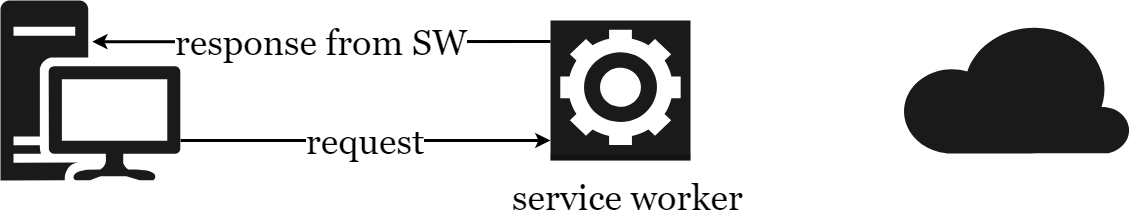

The diagram above was exported from draw.io. Its source (the exported page's mxGraphModel, read from the mxfile embedded in the PNG):
<mxGraphModel dx="1000" dy="600" grid="1" gridSize="10" guides="1" tooltips="1" connect="1" arrows="1" fold="1" page="1" pageScale="1" pageWidth="827" pageHeight="1169" math="0" shadow="0">
  <root>
    <mxCell id="0" />
    <mxCell id="1" parent="0" />
    <mxCell id="lRhLt9Tzj3m_0T-ecf18-30" value="request" style="edgeStyle=orthogonalEdgeStyle;curved=1;rounded=0;orthogonalLoop=1;jettySize=auto;html=1;strokeWidth=3;fontFamily=Georgia;fontSize=36;exitX=1.001;exitY=0.78;exitDx=0;exitDy=0;exitPerimeter=0;" edge="1" parent="1" source="lRhLt9Tzj3m_0T-ecf18-24">
      <mxGeometry relative="1" as="geometry">
        <mxPoint x="570" y="160" as="targetPoint" />
      </mxGeometry>
    </mxCell>
    <mxCell id="lRhLt9Tzj3m_0T-ecf18-24" value="" style="shadow=0;dashed=0;html=1;strokeColor=none;labelPosition=center;verticalLabelPosition=bottom;verticalAlign=top;align=center;shape=mxgraph.mscae.enterprise.workstation_client;fillColor=#1A1A1A;rounded=0;fontFamily=Georgia;fontSize=36;" vertex="1" parent="1">
      <mxGeometry x="20" y="20" width="180" height="180" as="geometry" />
    </mxCell>
    <mxCell id="lRhLt9Tzj3m_0T-ecf18-25" value="" style="verticalLabelPosition=bottom;html=1;verticalAlign=top;align=center;strokeColor=none;fillColor=#1A1A1A;shape=mxgraph.azure.cloud;rounded=0;fontFamily=Georgia;fontSize=36;" vertex="1" parent="1">
      <mxGeometry x="920.1470588235293" y="40" width="230" height="133" as="geometry" />
    </mxCell>
    <mxCell id="lRhLt9Tzj3m_0T-ecf18-32" value="response from SW" style="edgeStyle=orthogonalEdgeStyle;curved=1;rounded=0;orthogonalLoop=1;jettySize=auto;html=1;entryX=0.507;entryY=0.228;entryDx=0;entryDy=0;entryPerimeter=0;strokeWidth=3;fontFamily=Georgia;fontSize=36;" edge="1" parent="1" target="lRhLt9Tzj3m_0T-ecf18-24">
      <mxGeometry relative="1" as="geometry">
        <mxPoint x="570" y="61" as="sourcePoint" />
      </mxGeometry>
    </mxCell>
    <mxCell id="lRhLt9Tzj3m_0T-ecf18-29" value="" style="outlineConnect=0;dashed=0;verticalLabelPosition=bottom;verticalAlign=top;align=center;html=1;shape=mxgraph.aws3.worker;fillColor=#1A1A1A;gradientColor=none;rounded=0;fontFamily=Georgia;fontSize=36;" vertex="1" parent="1">
      <mxGeometry x="570" y="40" width="140" height="140" as="geometry" />
    </mxCell>
    <mxCell id="lRhLt9Tzj3m_0T-ecf18-37" value="service worker" style="text;html=1;resizable=0;points=[];autosize=1;align=left;verticalAlign=top;spacingTop=-4;fontSize=36;fontFamily=Georgia;" vertex="1" parent="1">
      <mxGeometry x="530" y="193" width="250" height="40" as="geometry" />
    </mxCell>
  </root>
</mxGraphModel>